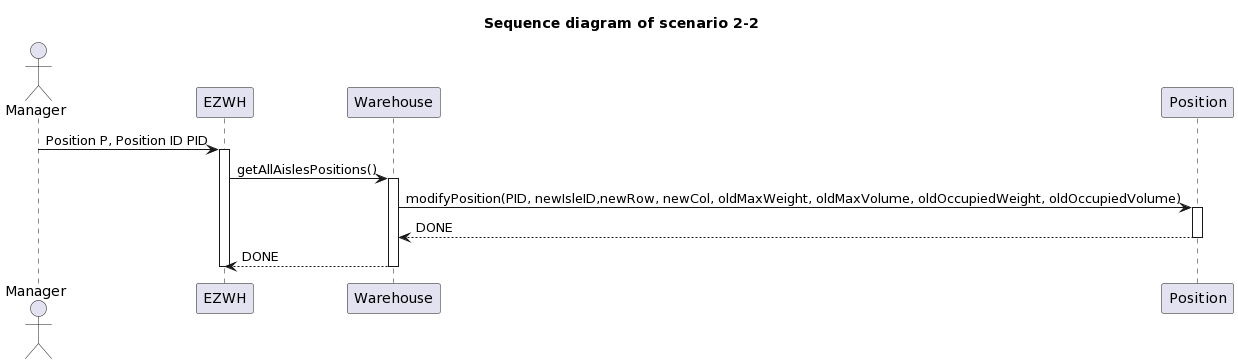

The diagram above was rendered by PlantUML. Its source (embedded in the PNG):
@startuml
title " Sequence diagram of scenario 2-2"



actor Manager




Manager -> EZWH : Position P, Position ID PID
activate EZWH
EZWH -> Warehouse : getAllAislesPositions()
activate Warehouse
Warehouse -> Position : modifyPosition(PID, newIsleID,newRow, newCol, oldMaxWeight, oldMaxVolume, oldOccupiedWeight, oldOccupiedVolume) 
activate Position
Warehouse <-- Position : DONE
deactivate Position
EZWH <-- Warehouse : DONE
deactivate Warehouse
deactivate EZWH
@endum